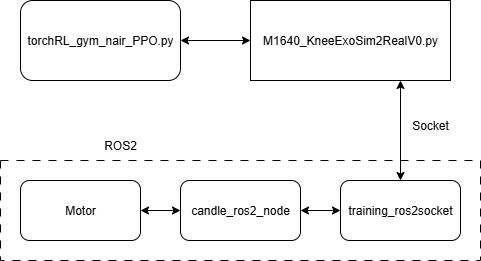

The diagram above was exported from draw.io. Its source (the exported page's mxGraphModel, read from the mxfile embedded in the PNG):
<mxGraphModel dx="1042" dy="570" grid="1" gridSize="10" guides="1" tooltips="1" connect="1" arrows="1" fold="1" page="1" pageScale="1" pageWidth="827" pageHeight="1169" math="0" shadow="0">
  <root>
    <mxCell id="0" />
    <mxCell id="1" parent="0" />
    <mxCell id="5aWnYuAn757vBksj8jfq-1" value="torchRL_gym_nair_PPO.py" style="rounded=1;whiteSpace=wrap;html=1;" vertex="1" parent="1">
      <mxGeometry x="40" y="100" width="160" height="80" as="geometry" />
    </mxCell>
    <mxCell id="5aWnYuAn757vBksj8jfq-2" value="M1640_KneeExoSim2RealV0.py" style="rounded=0;whiteSpace=wrap;html=1;" vertex="1" parent="1">
      <mxGeometry x="270" y="100" width="200" height="80" as="geometry" />
    </mxCell>
    <mxCell id="5aWnYuAn757vBksj8jfq-3" value="Motor" style="rounded=1;whiteSpace=wrap;html=1;" vertex="1" parent="1">
      <mxGeometry x="40" y="280" width="120" height="60" as="geometry" />
    </mxCell>
    <mxCell id="5aWnYuAn757vBksj8jfq-4" value="candle_ros2_node" style="rounded=1;whiteSpace=wrap;html=1;" vertex="1" parent="1">
      <mxGeometry x="200" y="280" width="120" height="60" as="geometry" />
    </mxCell>
    <mxCell id="5aWnYuAn757vBksj8jfq-5" value="training_ros2socket" style="rounded=1;whiteSpace=wrap;html=1;" vertex="1" parent="1">
      <mxGeometry x="360" y="280" width="120" height="60" as="geometry" />
    </mxCell>
    <mxCell id="5aWnYuAn757vBksj8jfq-6" value="" style="endArrow=classic;startArrow=classic;html=1;rounded=0;entryX=1;entryY=0.5;entryDx=0;entryDy=0;exitX=0;exitY=0.5;exitDx=0;exitDy=0;" edge="1" parent="1" source="5aWnYuAn757vBksj8jfq-4" target="5aWnYuAn757vBksj8jfq-3">
      <mxGeometry width="50" height="50" relative="1" as="geometry">
        <mxPoint x="390" y="320" as="sourcePoint" />
        <mxPoint x="440" y="270" as="targetPoint" />
      </mxGeometry>
    </mxCell>
    <mxCell id="5aWnYuAn757vBksj8jfq-7" value="" style="endArrow=classic;startArrow=classic;html=1;rounded=0;entryX=1;entryY=0.5;entryDx=0;entryDy=0;exitX=0;exitY=0.5;exitDx=0;exitDy=0;" edge="1" parent="1" source="5aWnYuAn757vBksj8jfq-5" target="5aWnYuAn757vBksj8jfq-4">
      <mxGeometry width="50" height="50" relative="1" as="geometry">
        <mxPoint x="390" y="320" as="sourcePoint" />
        <mxPoint x="440" y="270" as="targetPoint" />
      </mxGeometry>
    </mxCell>
    <mxCell id="5aWnYuAn757vBksj8jfq-8" value="" style="endArrow=classic;startArrow=classic;html=1;rounded=0;entryX=0.75;entryY=1;entryDx=0;entryDy=0;exitX=0.5;exitY=0;exitDx=0;exitDy=0;" edge="1" parent="1" source="5aWnYuAn757vBksj8jfq-5" target="5aWnYuAn757vBksj8jfq-2">
      <mxGeometry width="50" height="50" relative="1" as="geometry">
        <mxPoint x="390" y="320" as="sourcePoint" />
        <mxPoint x="440" y="270" as="targetPoint" />
      </mxGeometry>
    </mxCell>
    <mxCell id="5aWnYuAn757vBksj8jfq-9" value="" style="endArrow=classic;startArrow=classic;html=1;rounded=0;entryX=1;entryY=0.5;entryDx=0;entryDy=0;exitX=0;exitY=0.5;exitDx=0;exitDy=0;" edge="1" parent="1" source="5aWnYuAn757vBksj8jfq-2" target="5aWnYuAn757vBksj8jfq-1">
      <mxGeometry width="50" height="50" relative="1" as="geometry">
        <mxPoint x="390" y="300" as="sourcePoint" />
        <mxPoint x="440" y="250" as="targetPoint" />
      </mxGeometry>
    </mxCell>
    <mxCell id="5aWnYuAn757vBksj8jfq-12" value="" style="rounded=0;whiteSpace=wrap;html=1;fillColor=none;dashed=1;dashPattern=8 8;" vertex="1" parent="1">
      <mxGeometry x="20" y="260" width="480" height="100" as="geometry" />
    </mxCell>
    <mxCell id="5aWnYuAn757vBksj8jfq-13" value="Socket" style="text;html=1;align=center;verticalAlign=middle;whiteSpace=wrap;rounded=0;" vertex="1" parent="1">
      <mxGeometry x="420" y="210" width="60" height="30" as="geometry" />
    </mxCell>
    <mxCell id="5aWnYuAn757vBksj8jfq-14" value="ROS2" style="text;html=1;align=center;verticalAlign=middle;whiteSpace=wrap;rounded=0;" vertex="1" parent="1">
      <mxGeometry x="110" y="230" width="60" height="30" as="geometry" />
    </mxCell>
  </root>
</mxGraphModel>